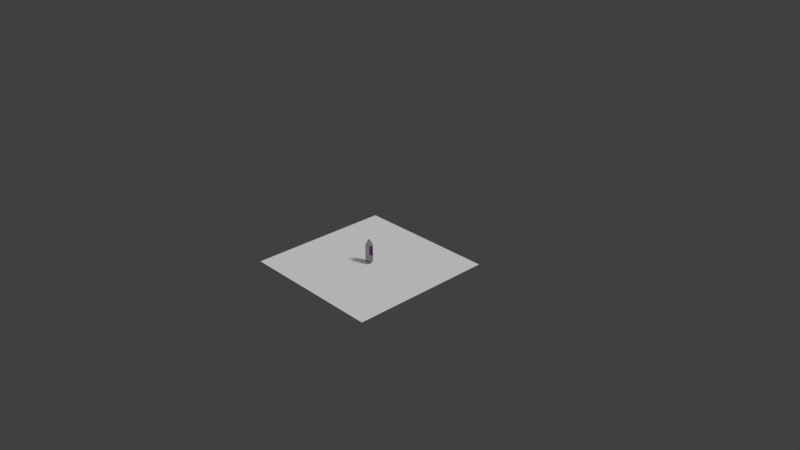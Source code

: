 # Source: Bottle_1.blend  (saved by Blender 2.78.0; exported with 4.5.12 LTS)
import bpy
from mathutils import Matrix  # noqa: F401  (used for matrix-valued properties, if any)

bpy.ops.wm.read_factory_settings(use_empty=True)
scene = bpy.context.scene
scene.name = 'Scene'

# ---- collections
col_collection_1 = bpy.data.collections.new('Collection 1'); scene.collection.children.link(col_collection_1)

# ---- images (referenced by path relative to the original .blend; pixels are not part of the script)
import os
ASSET_DIR = os.environ.get("B2B_ASSET_DIR", "")  # directory of the original .blend (textures are referenced by path, not embedded)
HERE = os.path.dirname(os.path.abspath(__file__))  # packed textures are extracted next to this script under _unpacked/

def load_image(name, relpath, width, height, colorspace="sRGB"):
    """Load a texture the original file referenced (path relative to the .blend, or extracted next to this script)."""
    p = next((c for c in (os.path.join(HERE, relpath), os.path.join(ASSET_DIR, relpath)) if relpath and os.path.exists(c)), "")
    if p:
        img = bpy.data.images.load(p, check_existing=True)
        img.name = name
    else:  # same state as the original file: an image datablock whose file is absent (Cycles renders it pink)
        img = bpy.data.images.new(name, width, height)
        img.source = "FILE"
        img.filepath = "//" + (relpath or name)
    img.colorspace_settings.name = colorspace
    return img
img_label = load_image('Label', 'Label_1.jpg', 1024, 1024, 'sRGB')

# ---- materials (node trees are filled in below, after node groups)
mat_plastic = bpy.data.materials.new('Plastic')
mat_plastic.alpha_threshold = 0.0
mat_plastic.roughness = 0.5
mat_plastic.line_color = (0.0, 0.0, 0.0, 1.0)
mat_label = bpy.data.materials.new('Label')
mat_label.alpha_threshold = 0.0
mat_label.roughness = 0.5

# ---- material node trees
mat_plastic.use_nodes = True; mat_plastic.node_tree.nodes.clear()
_N = mat_plastic.node_tree.nodes; _L = mat_plastic.node_tree.links
n0 = _N.new('ShaderNodeOutputMaterial'); n0.name = 'Material Output'; n0.location = (583, 308)
n1 = _N.new('ShaderNodeBsdfTransparent'); n1.name = 'Transparent BSDF'; n1.location = (104, 368)
n1.inputs[0].default_value = (0.8, 0.8, 0.8, 1.0)
n2 = _N.new('ShaderNodeBsdfAnisotropic'); n2.name = 'Glossy BSDF'; n2.location = (63, 224)
n2.distribution = 'GGX'
n2.inputs[0].default_value = (0.03719, 0.09911, 0.02662, 1.0)
n2.inputs[1].default_value = 0.4472
n3 = _N.new('ShaderNodeMixShader'); n3.name = 'Mix Shader'; n3.location = (363, 346)
n3.inputs[0].default_value = 0.3
_L.new(n1.outputs[0], n3.inputs[1])
_L.new(n3.outputs[0], n0.inputs[0])
_L.new(n2.outputs[0], n3.inputs[2])
n0.is_active_output = True
mat_label.use_nodes = True; mat_label.node_tree.nodes.clear()
_N = mat_label.node_tree.nodes; _L = mat_label.node_tree.links
n0 = _N.new('ShaderNodeBsdfDiffuse'); n0.name = 'Diffuse BSDF'; n0.location = (10, 300)
n0.inputs[1].default_value = 0.6
n1 = _N.new('ShaderNodeTexImage'); n1.name = 'Image Texture'; n1.location = (-171, 297)
n1.width = 140
n1.image = img_label
n2 = _N.new('ShaderNodeOutputMaterial'); n2.name = 'Material Output'; n2.location = (236, 298)
_L.new(n0.outputs[0], n2.inputs[0])
_L.new(n1.outputs[0], n0.inputs[0])
n2.is_active_output = True

# ---- world
world_world = bpy.data.worlds.new('World'); scene.world = world_world
world_world.color = (0.05088, 0.05088, 0.05088)
world_world.use_sun_shadow = False
world_world.sun_shadow_jitter_overblur = 0.0
world_world.cycles.sampling_method = 'MANUAL'

# ---- cameras
cam_camera = bpy.data.cameras.new('Camera')
cam_camera.clip_end = 100.0
cam_camera.lens = 35.0
cam_camera.sensor_width = 32.0
cam_camera.sensor_height = 18.0
cam_camera.ortho_scale = 7.314
cam_camera.dof.focus_distance = 0.0

# ---- lights
light_lamp = bpy.data.lights.new('Lamp', 'SUN')
light_lamp.transmission_factor = 0.0
light_lamp.cutoff_distance = 30.0
light_lamp.angle = 0.1993
light_lamp.energy = 2.0
light_lamp.shadow_buffer_clip_start = 1.001
light_lamp.shadow_soft_size = 0.1
light_lamp.shadow_cascade_max_distance = 1000.0

# ---- meshes
me_plane = bpy.data.meshes.new('Plane')
me_plane.from_pydata([(-1.0, -1.0, 0.0), (1.0, -1.0, 0.0), (-1.0, 1.0, 0.0), (1.0, 1.0, 0.0)], [], [(0, 1, 3, 2)])
me_plane.use_remesh_preserve_volume = False
me_plane.use_remesh_preserve_attributes = False
me_plane.use_mirror_vertex_groups = False
me_plane.update()
me_cylinder = bpy.data.meshes.new('Cylinder')
me_cylinder.from_pydata([(0.001928, 0.05, -0.053), (0.001928, 0.05, 0.1055), (0.01484, 0.04703, -0.053), (0.01484, 0.04703, 0.1055), (0.0433, 0.025, -0.1245), (0.0433, 0.025, 0.15), (0.05, -2.186e-09, -0.1245), (0.05, -2.186e-09, 0.15), (0.0433, -0.025, -0.1245), (0.0433, -0.025, 0.15), (0.025, -0.0433, -0.1245), (0.025, -0.0433, 0.15), (7.55e-09, -0.05, -0.1245), (7.55e-09, -0.05, 0.15), (-0.025, -0.0433, -0.1245), (-0.025, -0.0433, 0.15), (-0.0433, -0.025, -0.1245), (-0.0433, -0.025, 0.15), (-0.05, -2.325e-08, -0.1245), (-0.05, -2.325e-08, 0.15), (-0.03662, 0.03518, -0.053), (-0.03662, 0.03518, 0.1055), (-0.02717, 0.0433, -0.053), (-0.02717, 0.0433, 0.1055), (0.01995, 0.03455, 0.1834), (-1.165e-10, 0.03989, 0.1834), (0.03455, 0.01995, 0.1834), (0.03989, -3.436e-09, 0.1834), (0.03455, -0.01995, 0.1834), (0.01995, -0.03455, 0.1834), (5.907e-09, -0.03989, 0.1834), (-0.01995, -0.03455, 0.1834), (-0.03455, -0.01995, 0.1834), (-0.03989, -2.024e-08, 0.1834), (-0.03455, 0.01995, 0.1834), (-0.01995, 0.03455, 0.1834), (0.007623, 0.0132, 0.2153), (-9.076e-10, 0.01525, 0.2153), (0.0132, 0.007623, 0.2153), (0.01525, -5.724e-09, 0.2153), (0.0132, -0.007623, 0.2153), (0.007623, -0.0132, 0.2153), (1.395e-09, -0.01525, 0.2153), (-0.007623, -0.0132, 0.2153), (-0.0132, -0.007623, 0.2153), (-0.01525, -1.215e-08, 0.2153), (-0.0132, 0.007623, 0.2153), (-0.007623, 0.0132, 0.2153), (0.009311, 0.01613, 0.215), (-7.161e-10, 0.01862, 0.215), (0.01613, 0.009311, 0.215), (0.01862, -5.329e-09, 0.215), (0.01613, -0.009311, 0.215), (0.009311, -0.01613, 0.215), (2.096e-09, -0.01862, 0.215), (-0.009311, -0.01613, 0.215), (-0.01613, -0.009311, 0.215), (-0.01862, -1.317e-08, 0.215), (-0.01613, 0.009311, 0.215), (-0.009311, 0.01613, 0.215), (0.009311, 0.01613, 0.24), (-7.161e-10, 0.01862, 0.24), (0.01613, 0.009311, 0.24), (0.01862, -5.329e-09, 0.24), (0.01613, -0.009311, 0.24), (0.009311, -0.01613, 0.24), (2.096e-09, -0.01862, 0.24), (-0.009311, -0.01613, 0.24), (-0.01613, -0.009311, 0.24), (-0.01862, -1.317e-08, 0.24), (-0.01613, 0.009311, 0.24), (-0.009311, 0.01613, 0.24), (-0.02701, 0.0156, 0.1993), (-0.0156, 0.02701, 0.1993), (-4.813e-10, 0.03119, 0.1993), (0.0156, 0.02701, 0.1993), (-0.0156, -0.02701, 0.1993), (-0.02701, -0.0156, 0.1993), (0.02701, -0.0156, 0.1993), (0.0156, -0.02701, 0.1993), (0.02701, 0.0156, 0.1993), (-0.03119, -1.728e-08, 0.1993), (4.228e-09, -0.03119, 0.1993), (0.03119, -4.139e-09, 0.1993), (-0.04572, -2.197e-08, 0.1667), (-0.03959, 0.02286, 0.1667), (-0.03959, -0.02286, 0.1667), (-0.02286, -0.03959, 0.1667), (6.886e-09, -0.04572, 0.1667), (0.02286, -0.03959, 0.1667), (0.03959, -0.02286, 0.1667), (0.04572, -2.718e-09, 0.1667), (-0.02286, 0.03959, 0.1667), (-1.706e-11, 0.04572, 0.1667), (0.02286, 0.03959, 0.1667), (0.03959, 0.02286, 0.1667), (0.0, 0.05, -0.1245), (0.025, 0.0433, -0.1245), (0.025, 0.0433, 0.15), (0.0, 0.05, 0.15), (-0.0433, 0.025, 0.15), (-0.0433, 0.025, -0.1245), (-0.025, 0.0433, -0.1245), (-0.025, 0.0433, 0.15), (0.001928, 0.05054, -0.053), (0.001928, 0.05054, 0.1055), (-0.02741, 0.04378, 0.1055), (-0.02741, 0.04378, -0.053), (0.01496, 0.04755, -0.053), (0.01496, 0.04755, 0.1055), (-0.03697, 0.03559, 0.1055), (-0.03697, 0.03559, -0.053)], [], [(20, 21, 110, 111), (97, 98, 5, 4), (4, 5, 7, 6), (6, 7, 9, 8), (8, 9, 11, 10), (10, 11, 13, 12), (12, 13, 15, 14), (14, 15, 17, 16), (16, 17, 19, 18), (18, 19, 100, 101), (85, 84, 33, 34), (21, 23, 106, 110), (23, 1, 105, 106), (96, 97, 4, 6, 8, 10, 12, 14, 16, 18, 101, 102), (73, 72, 46, 47), (84, 86, 32, 33), (86, 87, 31, 32), (87, 88, 30, 31), (88, 89, 29, 30), (89, 90, 28, 29), (90, 91, 27, 28), (93, 92, 35, 25), (94, 93, 25, 24), (91, 95, 26, 27), (92, 85, 34, 35), (95, 94, 24, 26), (40, 39, 51, 52), (75, 74, 37, 36), (77, 76, 43, 44), (79, 78, 40, 41), (74, 73, 47, 37), (80, 75, 36, 38), (81, 77, 44, 45), (82, 79, 41, 42), (83, 80, 38, 39), (72, 81, 45, 46), (76, 82, 42, 43), (78, 83, 39, 40), (47, 46, 58, 59), (39, 38, 50, 51), (46, 45, 57, 58), (38, 36, 48, 50), (45, 44, 56, 57), (36, 37, 49, 48), (52, 51, 63, 64), (59, 58, 70, 71), (48, 49, 61, 60), (56, 55, 67, 68), (53, 52, 64, 65), (49, 59, 71, 61), (50, 48, 60, 62), (57, 56, 68, 69), (54, 53, 65, 66), (51, 50, 62, 63), (58, 57, 69, 70), (55, 54, 66, 67), (37, 47, 59, 49), (41, 40, 52, 53), (60, 61, 71, 70, 69, 68, 67, 66, 65, 64, 63, 62), (42, 41, 53, 54), (43, 42, 54, 55), (44, 43, 55, 56), (28, 27, 83, 78), (31, 30, 82, 76), (34, 33, 81, 72), (27, 26, 80, 83), (30, 29, 79, 82), (33, 32, 77, 81), (26, 24, 75, 80), (25, 35, 73, 74), (29, 28, 78, 79), (32, 31, 76, 77), (24, 25, 74, 75), (35, 34, 72, 73), (5, 98, 94, 95), (103, 100, 85, 92), (7, 5, 95, 91), (98, 99, 93, 94), (99, 103, 92, 93), (9, 7, 91, 90), (11, 9, 90, 89), (13, 11, 89, 88), (15, 13, 88, 87), (17, 15, 87, 86), (19, 17, 86, 84), (100, 19, 84, 85), (0, 2, 97, 96), (3, 1, 99, 98), (2, 3, 98, 97), (21, 20, 101, 100), (20, 22, 102, 101), (23, 21, 100, 103), (22, 0, 96, 102), (1, 23, 103, 99), (104, 105, 109, 108), (111, 110, 106, 107), (107, 106, 105, 104), (1, 3, 109, 105), (0, 22, 107, 104), (22, 20, 111, 107), (3, 2, 108, 109), (2, 0, 104, 108)])
me_cylinder.polygons.foreach_set('material_index', [0, 0, 0, 0, 0, 0, 0, 0, 0, 0, 0, 0, 0, 0, 0, 0, 0, 0, 0, 0, 0, 0, 0, 0, 0, 0, 0, 0, 0, 0, 0, 0, 0, 0, 0, 0, 0, 0, 0, 0, 0, 0, 0, 0, 0, 0, 0, 0, 0, 0, 0, 0, 0, 0, 0, 0, 0, 0, 0, 0, 0, 0, 0, 0, 0, 0, 0, 0, 0, 0, 0, 0, 0, 0, 0, 0, 0, 0, 0, 0, 0, 0, 0, 0, 0, 0, 0, 0, 0, 0, 0, 0, 0, 0, 1, 1, 1, 0, 0, 0, 0, 0])
_uv = me_cylinder.uv_layers.new(name='UVMap')
_uv.uv.foreach_set('vector', [0.0, 0.0, 0.0, 0.0, 0.0, 0.0, 0.0, 0.0, 0.0, 0.0, 0.0, 0.0, 0.0, 0.0, 0.0, 0.0, 0.0, 0.0, 0.0, 0.0, 0.0, 0.0, 0.0, 0.0, 0.0, 0.0, 0.0, 0.0, 0.0, 0.0, 0.0, 0.0, 0.0, 0.0, 0.0, 0.0, 0.0, 0.0, 0.0, 0.0, 0.0, 0.0, 0.0, 0.0, 0.0, 0.0, 0.0, 0.0, 0.0, 0.0, 0.0, 0.0, 0.0, 0.0, 0.0, 0.0, 0.0, 0.0, 0.0, 0.0, 0.0, 0.0, 0.0, 0.0, 0.0, 0.0, 0.0, 0.0, 0.0, 0.0, 0.0, 0.0, 0.0, 0.0, 0.0, 0.0, 0.0, 0.0, 0.0, 0.0, 0.0, 0.0, 0.0, 0.0, 0.0, 0.0, 0.0, 0.0, 0.0, 0.0, 0.0, 0.0, 0.0, 0.0, 0.0, 0.0, 0.0, 0.0, 0.0, 0.0, 0.0, 0.0, 0.0, 0.0, 0.0, 0.0, 0.0, 0.0, 0.0, 0.0, 0.0, 0.0, 0.0, 0.0, 0.0, 0.0, 0.0, 0.0, 0.0, 0.0, 0.0, 0.0, 0.0, 0.0, 0.0, 0.0, 0.0, 0.0, 0.0, 0.0, 0.0, 0.0, 0.0, 0.0, 0.0, 0.0, 0.0, 0.0, 0.0, 0.0, 0.0, 0.0, 0.0, 0.0, 0.0, 0.0, 0.0, 0.0, 0.0, 0.0, 0.0, 0.0, 0.0, 0.0, 0.0, 0.0, 0.0, 0.0, 0.0, 0.0, 0.0, 0.0, 0.0, 0.0, 0.0, 0.0, 0.0, 0.0, 0.0, 0.0, 0.0, 0.0, 0.0, 0.0, 0.0, 0.0, 0.0, 0.0, 0.0, 0.0, 0.0, 0.0, 0.0, 0.0, 0.0, 0.0, 0.0, 0.0, 0.0, 0.0, 0.0, 0.0, 0.0, 0.0, 0.0, 0.0, 0.0, 0.0, 0.0, 0.0, 0.0, 0.0, 0.0, 0.0, 0.0, 0.0, 0.0, 0.0, 0.0, 0.0, 0.0, 0.0, 0.0, 0.0, 0.0, 0.0, 0.0, 0.0, 0.0, 0.0, 0.0, 0.0, 0.0, 0.0, 0.0, 0.0, 0.0, 0.0, 0.0, 0.0, 0.0, 0.0, 0.0, 0.0, 0.0, 0.0, 0.0, 0.0, 0.0, 0.0, 0.0, 0.0, 0.0, 0.0, 0.0, 0.0, 0.0, 0.0, 0.0, 0.0, 0.0, 0.0, 0.0, 0.0, 0.0, 0.0, 0.0, 0.0, 0.0, 0.0, 0.0, 0.0, 0.0, 0.0, 0.0, 0.0, 0.0, 0.0, 0.0, 0.0, 0.0, 0.0, 0.0, 0.0, 0.0, 0.0, 0.0, 0.0, 0.0, 0.0, 0.0, 0.0, 0.0, 0.0, 0.0, 0.0, 0.0, 0.0, 0.0, 0.0, 0.0, 0.0, 0.0, 0.0, 0.0, 0.0, 0.0, 0.0, 0.0, 0.0, 0.0, 0.0, 0.0, 0.0, 0.0, 0.0, 0.0, 0.0, 0.0, 0.0, 0.0, 0.0, 0.0, 0.0, 0.0, 0.0, 0.0, 0.0, 0.0, 0.0, 0.0, 0.0, 0.0, 0.0, 0.0, 0.0, 0.0, 0.0, 0.0, 0.0, 0.0, 0.0, 0.0, 0.0, 0.0, 0.0, 0.0, 0.0, 0.0, 0.0, 0.0, 0.0, 0.0, 0.0, 0.0, 0.0, 0.0, 0.0, 0.0, 0.0, 0.0, 0.0, 0.0, 0.0, 0.0, 0.0, 0.0, 0.0, 0.0, 0.0, 0.0, 0.0, 0.0, 0.0, 0.0, 0.0, 0.0, 0.0, 0.0, 0.0, 0.0, 0.0, 0.0, 0.0, 0.0, 0.0, 0.0, 0.0, 0.0, 0.0, 0.0, 0.0, 0.0, 0.0, 0.0, 0.0, 0.0, 0.0, 0.0, 0.0, 0.0, 0.0, 0.0, 0.0, 0.0, 0.0, 0.0, 0.0, 0.0, 0.0, 0.0, 0.0, 0.0, 0.0, 0.0, 0.0, 0.0, 0.0, 0.0, 0.0, 0.0, 0.0, 0.0, 0.0, 0.0, 0.0, 0.0, 0.0, 0.0, 0.0, 0.0, 0.0, 0.0, 0.0, 0.0, 0.0, 0.0, 0.0, 0.0, 0.0, 0.0, 0.0, 0.0, 0.0, 0.0, 0.0, 0.0, 0.0, 0.0, 0.0, 0.0, 0.0, 0.0, 0.0, 0.0, 0.0, 0.0, 0.0, 0.0, 0.0, 0.0, 0.0, 0.0, 0.0, 0.0, 0.0, 0.0, 0.0, 0.0, 0.0, 0.0, 0.0, 0.0, 0.0, 0.0, 0.0, 0.0, 0.0, 0.0, 0.0, 0.0, 0.0, 0.0, 0.0, 0.0, 0.0, 0.0, 0.0, 0.0, 0.0, 0.0, 0.0, 0.0, 0.0, 0.0, 0.0, 0.0, 0.0, 0.0, 0.0, 0.0, 0.0, 0.0, 0.0, 0.0, 0.0, 0.0, 0.0, 0.0, 0.0, 0.0, 0.0, 0.0, 0.0, 0.0, 0.0, 0.0, 0.0, 0.0, 0.0, 0.0, 0.0, 0.0, 0.0, 0.0, 0.0, 0.0, 0.0, 0.0, 0.0, 0.0, 0.0, 0.0, 0.0, 0.0, 0.0, 0.0, 0.0, 0.0, 0.0, 0.0, 0.0, 0.0, 0.0, 0.0, 0.0, 0.0, 0.0, 0.0, 0.0, 0.0, 0.0, 0.0, 0.0, 0.0, 0.0, 0.0, 0.0, 0.0, 0.0, 0.0, 0.0, 0.0, 0.0, 0.0, 0.0, 0.0, 0.0, 0.0, 0.0, 0.0, 0.0, 0.0, 0.0, 0.0, 0.0, 0.0, 0.0, 0.0, 0.0, 0.0, 0.0, 0.0, 0.0, 0.0, 0.0, 0.0, 0.0, 0.0, 0.0, 0.0, 0.0, 0.0, 0.0, 0.0, 0.0, 0.0, 0.0, 0.0, 0.0, 0.0, 0.0, 0.0, 0.0, 0.0, 0.0, 0.0, 0.0, 0.0, 0.0, 0.0, 0.0, 0.0, 0.0, 0.0, 0.0, 0.0, 0.0, 0.0, 0.0, 0.0, 0.0, 0.0, 0.0, 0.0, 0.0, 0.0, 0.0, 0.0, 0.0, 0.0, 0.0, 0.0, 0.0, 0.0, 0.0, 0.0, 0.0, 0.0, 0.0, 0.0, 0.0, 0.0, 0.0, 0.0, 0.0, 0.0, 0.0, 0.0, 0.0, 0.0, 0.0, 0.0, 0.0, 0.0, 0.0, 0.0, 0.0, 0.0, 0.0, 0.0, 0.0, 0.0, 0.0, 0.0, 0.0, 0.0, 0.0, 0.0, 0.0, 0.0, 0.0, 0.0, 0.0, 0.0, 0.0, 0.0, 0.0, 0.0, 0.0, 0.0, 0.0, 0.0, 0.0, 0.0, 0.0, 0.0, 0.0, 0.0, 0.0, 0.0, 0.0, 0.0, 0.0, 0.0, 0.0, 0.0, 0.0, 0.0, 0.0, 0.0, 0.0, 0.0, 0.0, 0.0, 0.0, 0.0, 0.0, 0.0, 0.0, 0.0, 0.0, 0.0, 0.0, 0.0, 0.0, 0.0, 0.0, 0.0, 0.0, 0.0, 0.0, 0.0, 0.0, 0.0, 0.0, 0.0, 0.0, 0.0, 0.0, 0.0, 0.0, 0.0, 0.0, 0.0, 0.0, 0.0, 0.0, 0.0, 0.0, 0.0, 0.0, 0.0, 0.0, 0.0, 0.0, 0.0, 0.0, 0.0, 0.0, 0.0, 0.0, 0.0, 0.0, 0.0, 0.0, 0.0, 0.0, 0.0, 0.0, 0.0, 0.0, 0.0, 0.0, 0.0, 0.0, 0.0, 0.0, 0.0, 0.0, 0.0, 0.0, 0.0, 0.0, 0.0, 0.0, 0.0, 0.0, 0.0, 0.0, 0.0, 0.0, 0.0, 0.0, 0.0, 0.0, 0.0, 0.0, 0.0, 0.0, 0.0, 0.0, 0.0, 0.0, 0.08438, 5.951e-05, 0.08438, 0.9999, 5.97e-05, 0.9999, 5.946e-05, 5.96e-05, 0.3537, 5.951e-05, 0.3537, 0.9999, 0.2743, 0.9999, 0.2743, 5.946e-05, 0.2743, 5.946e-05, 0.2743, 0.9999, 0.08438, 0.9999, 0.08438, 5.951e-05, 0.0, 0.0, 0.0, 0.0, 0.0, 0.0, 0.0, 0.0, 0.0, 0.0, 0.0, 0.0, 0.0, 0.0, 0.0, 0.0, 0.0, 0.0, 0.0, 0.0, 0.0, 0.0, 0.0, 0.0, 0.0, 0.0, 0.0, 0.0, 0.0, 0.0, 0.0, 0.0, 0.0, 0.0, 0.0, 0.0, 0.0, 0.0, 0.0, 0.0])
me_cylinder.materials.append(mat_plastic)
me_cylinder.materials.append(mat_label)
me_cylinder.use_remesh_preserve_volume = False
me_cylinder.use_remesh_preserve_attributes = False
me_cylinder.use_mirror_vertex_groups = False
me_cylinder.update()

# ---- objects
ob_plane = bpy.data.objects.new('Plane', me_plane)
ob_bottle_1 = bpy.data.objects.new('Bottle_1', me_cylinder)
ob_lamp = bpy.data.objects.new('Lamp', light_lamp)
ob_camera = bpy.data.objects.new('Camera', cam_camera)

# ---- transforms, parenting, visibility, modifiers, constraints
ob_plane.location = (0.0, 0.0, -0.1337)
ob_plane.lineart.crease_threshold = 0.0
ob_bottle_1.location = (0.0, 0.0, 0.0)
ob_bottle_1.scale = (1.0, 1.0, 0.8333)
ob_bottle_1.lineart.crease_threshold = 0.0
ob_lamp.location = (4.076, 1.005, 5.904)
ob_lamp.rotation_euler = (0.6503, 0.05522, 1.866)
ob_lamp.lock_rotations_4d = False
ob_lamp.empty_display_type = 'ARROWS'
ob_lamp.color = (0.0, 0.0, 0.0, 0.0)
ob_lamp.lineart.crease_threshold = 0.0
ob_camera.location = (7.481, -6.508, 5.344)
ob_camera.rotation_euler = (1.109, 0.0, 0.8149)
ob_camera.lock_rotations_4d = False
ob_camera.empty_display_type = 'ARROWS'
ob_camera.color = (0.0, 0.0, 0.0, 0.0)
ob_camera.display_type = 'WIRE'
ob_camera.lineart.crease_threshold = 0.0

# ---- collection membership
col_collection_1.objects.link(ob_plane)
col_collection_1.objects.link(ob_bottle_1)
col_collection_1.objects.link(ob_lamp)
col_collection_1.objects.link(ob_camera)

# ---- scene / render settings (as saved in the file)
scene.camera = ob_camera
scene.frame_start = 1; scene.frame_end = 250; scene.frame_set(1)
scene.render.engine = 'CYCLES'
scene.render.image_settings.color_depth = '16'
scene.render.resolution_percentage = 25
scene.render.dither_intensity = 0.0
scene.cycles.use_denoising = False
scene.cycles.samples = 128
scene.cycles.sampling_pattern = 'TABULATED_SOBOL'
scene.cycles.light_sampling_threshold = 0.0
scene.cycles.use_adaptive_sampling = False
scene.cycles.use_light_tree = False
scene.cycles.blur_glossy = 0.5
scene.cycles.sample_clamp_indirect = 0.0
scene.view_settings.view_transform = 'Standard'
bpy.context.view_layer.update()
